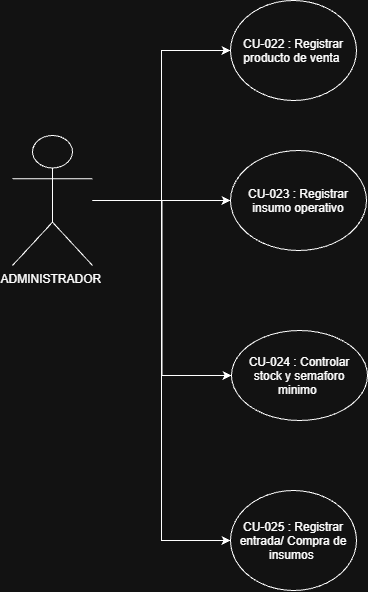

The diagram above was exported from draw.io. Its source (the exported page's mxGraphModel, read from the mxfile embedded in the PNG):
<mxGraphModel dx="1369" dy="757" grid="1" gridSize="10" guides="1" tooltips="1" connect="1" arrows="1" fold="1" page="1" pageScale="1" pageWidth="827" pageHeight="1169" math="0" shadow="0">
  <root>
    <mxCell id="0" />
    <mxCell id="1" parent="0" />
    <mxCell id="2ObmrYICJBLslpcyovwP-14" edge="1" parent="1" source="2ObmrYICJBLslpcyovwP-1" style="edgeStyle=orthogonalEdgeStyle;rounded=0;orthogonalLoop=1;jettySize=auto;html=1;entryX=0;entryY=0.5;entryDx=0;entryDy=0;" target="2ObmrYICJBLslpcyovwP-4">
      <mxGeometry relative="1" as="geometry" />
    </mxCell>
    <mxCell id="2ObmrYICJBLslpcyovwP-15" edge="1" parent="1" source="2ObmrYICJBLslpcyovwP-1" style="edgeStyle=orthogonalEdgeStyle;rounded=0;orthogonalLoop=1;jettySize=auto;html=1;entryX=0;entryY=0.5;entryDx=0;entryDy=0;" target="2ObmrYICJBLslpcyovwP-5">
      <mxGeometry relative="1" as="geometry" />
    </mxCell>
    <mxCell id="2ObmrYICJBLslpcyovwP-16" edge="1" parent="1" source="2ObmrYICJBLslpcyovwP-1" style="edgeStyle=orthogonalEdgeStyle;rounded=0;orthogonalLoop=1;jettySize=auto;html=1;entryX=0;entryY=0.5;entryDx=0;entryDy=0;" target="2ObmrYICJBLslpcyovwP-6">
      <mxGeometry relative="1" as="geometry" />
    </mxCell>
    <mxCell id="2ObmrYICJBLslpcyovwP-17" edge="1" parent="1" source="2ObmrYICJBLslpcyovwP-1" style="edgeStyle=orthogonalEdgeStyle;rounded=0;orthogonalLoop=1;jettySize=auto;html=1;entryX=0;entryY=0.5;entryDx=0;entryDy=0;" target="2ObmrYICJBLslpcyovwP-11">
      <mxGeometry relative="1" as="geometry" />
    </mxCell>
    <mxCell id="2ObmrYICJBLslpcyovwP-1" parent="1" style="shape=umlActor;verticalLabelPosition=bottom;verticalAlign=top;html=1;outlineConnect=0;" value="ADMINISTRADOR&amp;nbsp;&lt;div&gt;&lt;br&gt;&lt;/div&gt;" vertex="1">
      <mxGeometry height="130" width="80" x="130" y="335" as="geometry" />
    </mxCell>
    <mxCell id="2ObmrYICJBLslpcyovwP-4" parent="1" style="ellipse;whiteSpace=wrap;html=1;shapeInside=1;" value="CU-022 : Registrar producto de venta&amp;nbsp;" vertex="1">
      <mxGeometry height="100" width="126" x="348" y="200" as="geometry" />
    </mxCell>
    <mxCell id="2ObmrYICJBLslpcyovwP-5" parent="1" style="ellipse;whiteSpace=wrap;html=1;shapeInside=1;" value="CU-023 : Registrar insumo operativo" vertex="1">
      <mxGeometry height="100" width="136" x="348" y="350" as="geometry" />
    </mxCell>
    <mxCell id="2ObmrYICJBLslpcyovwP-6" parent="1" style="ellipse;whiteSpace=wrap;html=1;shapeInside=1;" value="CU-024 : Controlar stock y semaforo minimo&amp;nbsp;" vertex="1">
      <mxGeometry height="90" width="136" x="349" y="530" as="geometry" />
    </mxCell>
    <mxCell id="2ObmrYICJBLslpcyovwP-11" parent="1" style="ellipse;whiteSpace=wrap;html=1;shapeInside=1;" value="CU-025 : Registrar entrada/ Compra de insumos&amp;nbsp;" vertex="1">
      <mxGeometry height="100" width="126" x="348" y="690" as="geometry" />
    </mxCell>
  </root>
</mxGraphModel>